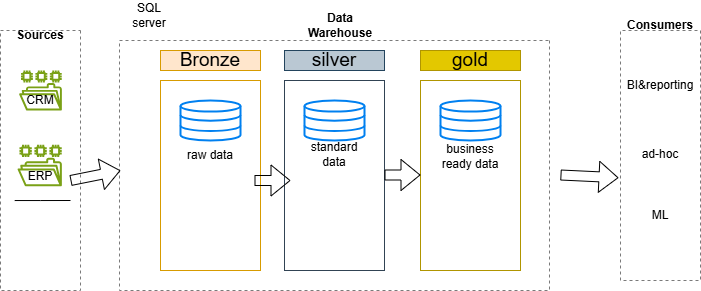

The diagram above was exported from draw.io. Its source (the exported page's mxGraphModel, read from the mxfile embedded in the PNG):
<mxGraphModel dx="1042" dy="527" grid="1" gridSize="10" guides="1" tooltips="1" connect="1" arrows="1" fold="1" page="1" pageScale="1" pageWidth="827" pageHeight="1169" math="0" shadow="0">
  <root>
    <mxCell id="0" />
    <mxCell id="1" parent="0" />
    <mxCell id="HXCN0IapfnYhdxgBTmOY-1" value="" style="rounded=0;whiteSpace=wrap;html=1;direction=south;fillColor=none;dashed=1;strokeColor=#7A7A7A;" vertex="1" parent="1">
      <mxGeometry x="80" y="110" width="80" height="260" as="geometry" />
    </mxCell>
    <mxCell id="HXCN0IapfnYhdxgBTmOY-3" value="Sources" style="text;html=1;align=center;verticalAlign=middle;whiteSpace=wrap;rounded=0;fontStyle=1" vertex="1" parent="1">
      <mxGeometry x="90" y="100" width="60" height="30" as="geometry" />
    </mxCell>
    <mxCell id="HXCN0IapfnYhdxgBTmOY-4" value="" style="rounded=0;whiteSpace=wrap;html=1;direction=south;fillColor=none;dashed=1;strokeColor=#7A7A7A;" vertex="1" parent="1">
      <mxGeometry x="199" y="120" width="430" height="250" as="geometry" />
    </mxCell>
    <mxCell id="HXCN0IapfnYhdxgBTmOY-5" value="" style="rounded=0;whiteSpace=wrap;html=1;direction=south;fillColor=none;dashed=1;strokeColor=#7A7A7A;" vertex="1" parent="1">
      <mxGeometry x="700" y="110" width="80" height="250" as="geometry" />
    </mxCell>
    <mxCell id="HXCN0IapfnYhdxgBTmOY-6" value="Consumers" style="text;html=1;align=center;verticalAlign=middle;whiteSpace=wrap;rounded=0;fontStyle=1" vertex="1" parent="1">
      <mxGeometry x="710" y="90" width="60" height="30" as="geometry" />
    </mxCell>
    <mxCell id="HXCN0IapfnYhdxgBTmOY-7" value="Data Warehouse" style="text;html=1;align=center;verticalAlign=middle;whiteSpace=wrap;rounded=0;fontStyle=1" vertex="1" parent="1">
      <mxGeometry x="390" y="90" width="60" height="30" as="geometry" />
    </mxCell>
    <mxCell id="HXCN0IapfnYhdxgBTmOY-9" value="Bronze" style="rounded=0;whiteSpace=wrap;html=1;fillColor=#ffe6cc;strokeColor=#d79b00;fontSize=19;" vertex="1" parent="1">
      <mxGeometry x="240" y="130" width="100" height="20" as="geometry" />
    </mxCell>
    <mxCell id="HXCN0IapfnYhdxgBTmOY-10" value="" style="rounded=0;whiteSpace=wrap;html=1;fillColor=none;strokeColor=#d79b00;fontSize=19;" vertex="1" parent="1">
      <mxGeometry x="240" y="160" width="100" height="190" as="geometry" />
    </mxCell>
    <mxCell id="HXCN0IapfnYhdxgBTmOY-11" value="gold" style="rounded=0;whiteSpace=wrap;html=1;fillColor=#e3c800;strokeColor=#B09500;fontSize=19;fontColor=#000000;" vertex="1" parent="1">
      <mxGeometry x="500" y="130" width="100" height="20" as="geometry" />
    </mxCell>
    <mxCell id="HXCN0IapfnYhdxgBTmOY-12" value="silver" style="rounded=0;whiteSpace=wrap;html=1;fillColor=#bac8d3;strokeColor=#23445d;fontSize=19;" vertex="1" parent="1">
      <mxGeometry x="364" y="130" width="100" height="20" as="geometry" />
    </mxCell>
    <mxCell id="HXCN0IapfnYhdxgBTmOY-15" value="" style="rounded=0;whiteSpace=wrap;html=1;fillColor=none;strokeColor=#B09500;fontSize=19;fontColor=#000000;" vertex="1" parent="1">
      <mxGeometry x="500" y="160" width="100" height="190" as="geometry" />
    </mxCell>
    <mxCell id="HXCN0IapfnYhdxgBTmOY-16" value="" style="sketch=0;outlineConnect=0;fontColor=#232F3E;gradientColor=none;fillColor=#7AA116;strokeColor=none;dashed=0;verticalLabelPosition=bottom;verticalAlign=top;align=center;html=1;fontSize=12;fontStyle=0;aspect=fixed;pointerEvents=1;shape=mxgraph.aws4.file_system;" vertex="1" parent="1">
      <mxGeometry x="98.63" y="150" width="42.74" height="40" as="geometry" />
    </mxCell>
    <mxCell id="HXCN0IapfnYhdxgBTmOY-17" value="" style="sketch=0;outlineConnect=0;fontColor=#232F3E;gradientColor=none;fillColor=#7AA116;strokeColor=none;dashed=0;verticalLabelPosition=bottom;verticalAlign=top;align=center;html=1;fontSize=12;fontStyle=0;aspect=fixed;pointerEvents=1;shape=mxgraph.aws4.file_system;" vertex="1" parent="1">
      <mxGeometry x="97.03" y="224.25" width="44.34" height="41.5" as="geometry" />
    </mxCell>
    <mxCell id="HXCN0IapfnYhdxgBTmOY-18" value="" style="endArrow=none;html=1;rounded=0;entryX=0.846;entryY=0.125;entryDx=0;entryDy=0;entryPerimeter=0;" edge="1" parent="1">
      <mxGeometry width="50" height="50" relative="1" as="geometry">
        <mxPoint x="94.19999999999999" y="280.04" as="sourcePoint" />
        <mxPoint x="150" y="280.00000000000006" as="targetPoint" />
        <Array as="points">
          <mxPoint x="120" y="280.04" />
        </Array>
      </mxGeometry>
    </mxCell>
    <mxCell id="HXCN0IapfnYhdxgBTmOY-19" value="CRM" style="text;html=1;align=center;verticalAlign=middle;whiteSpace=wrap;rounded=0;" vertex="1" parent="1">
      <mxGeometry x="89.99999999999997" y="170" width="60" height="20" as="geometry" />
    </mxCell>
    <mxCell id="HXCN0IapfnYhdxgBTmOY-20" value="ERP" style="text;html=1;align=center;verticalAlign=middle;whiteSpace=wrap;rounded=0;" vertex="1" parent="1">
      <mxGeometry x="89.99999999999997" y="245.75" width="60" height="20" as="geometry" />
    </mxCell>
    <mxCell id="HXCN0IapfnYhdxgBTmOY-22" value="" style="html=1;verticalLabelPosition=bottom;align=center;labelBackgroundColor=#ffffff;verticalAlign=top;strokeWidth=2;strokeColor=#0080F0;shadow=0;dashed=0;shape=mxgraph.ios7.icons.data;" vertex="1" parent="1">
      <mxGeometry x="260" y="180" width="60" height="40" as="geometry" />
    </mxCell>
    <mxCell id="HXCN0IapfnYhdxgBTmOY-23" value="" style="html=1;verticalLabelPosition=bottom;align=center;labelBackgroundColor=#ffffff;verticalAlign=top;strokeWidth=2;strokeColor=#0080F0;shadow=0;dashed=0;shape=mxgraph.ios7.icons.data;" vertex="1" parent="1">
      <mxGeometry x="520" y="180" width="60" height="40" as="geometry" />
    </mxCell>
    <mxCell id="HXCN0IapfnYhdxgBTmOY-24" value="" style="html=1;verticalLabelPosition=bottom;align=center;labelBackgroundColor=#ffffff;verticalAlign=top;strokeWidth=2;strokeColor=#0080F0;shadow=0;dashed=0;shape=mxgraph.ios7.icons.data;" vertex="1" parent="1">
      <mxGeometry x="384" y="180" width="60" height="40" as="geometry" />
    </mxCell>
    <mxCell id="HXCN0IapfnYhdxgBTmOY-28" value="" style="shape=flexArrow;endArrow=classic;html=1;rounded=0;" edge="1" parent="1">
      <mxGeometry width="50" height="50" relative="1" as="geometry">
        <mxPoint x="150" y="260" as="sourcePoint" />
        <mxPoint x="200" y="250" as="targetPoint" />
      </mxGeometry>
    </mxCell>
    <mxCell id="HXCN0IapfnYhdxgBTmOY-29" value="" style="rounded=0;whiteSpace=wrap;html=1;fillColor=none;strokeColor=#314354;fontSize=19;fontColor=#ffffff;" vertex="1" parent="1">
      <mxGeometry x="364" y="160" width="100" height="190" as="geometry" />
    </mxCell>
    <mxCell id="HXCN0IapfnYhdxgBTmOY-30" value="" style="shape=flexArrow;endArrow=classic;html=1;rounded=0;" edge="1" parent="1">
      <mxGeometry width="50" height="50" relative="1" as="geometry">
        <mxPoint x="334" y="260" as="sourcePoint" />
        <mxPoint x="370" y="260" as="targetPoint" />
      </mxGeometry>
    </mxCell>
    <mxCell id="HXCN0IapfnYhdxgBTmOY-31" value="" style="shape=flexArrow;endArrow=classic;html=1;rounded=0;entryX=0.589;entryY=1.025;entryDx=0;entryDy=0;entryPerimeter=0;" edge="1" parent="1" target="HXCN0IapfnYhdxgBTmOY-5">
      <mxGeometry width="50" height="50" relative="1" as="geometry">
        <mxPoint x="640" y="254.5" as="sourcePoint" />
        <mxPoint x="676" y="254.5" as="targetPoint" />
      </mxGeometry>
    </mxCell>
    <mxCell id="HXCN0IapfnYhdxgBTmOY-32" value="" style="shape=flexArrow;endArrow=classic;html=1;rounded=0;" edge="1" parent="1">
      <mxGeometry width="50" height="50" relative="1" as="geometry">
        <mxPoint x="464" y="254.5" as="sourcePoint" />
        <mxPoint x="500" y="254.5" as="targetPoint" />
      </mxGeometry>
    </mxCell>
    <mxCell id="HXCN0IapfnYhdxgBTmOY-34" value="raw data&lt;span style=&quot;color: rgba(0, 0, 0, 0); font-family: monospace; font-size: 0px; text-align: start; text-wrap-mode: nowrap;&quot;&gt;%3CmxGraphModel%3E%3Croot%3E%3CmxCell%20id%3D%220%22%2F%3E%3CmxCell%20id%3D%221%22%20parent%3D%220%22%2F%3E%3CmxCell%20id%3D%222%22%20value%3D%22CRM%22%20style%3D%22text%3Bhtml%3D1%3Balign%3Dcenter%3BverticalAlign%3Dmiddle%3BwhiteSpace%3Dwrap%3Brounded%3D0%3B%22%20vertex%3D%221%22%20parent%3D%221%22%3E%3CmxGeometry%20x%3D%2289.99999999999997%22%20y%3D%22170%22%20width%3D%2260%22%20height%3D%2220%22%20as%3D%22geometry%22%2F%3E%3C%2FmxCell%3E%3C%2Froot%3E%3C%2FmxGraphModel%3E&lt;/span&gt;&lt;span style=&quot;color: rgba(0, 0, 0, 0); font-family: monospace; font-size: 0px; text-align: start; text-wrap-mode: nowrap;&quot;&gt;%3CmxGraphModel%3E%3Croot%3E%3CmxCell%20id%3D%220%22%2F%3E%3CmxCell%20id%3D%221%22%20parent%3D%220%22%2F%3E%3CmxCell%20id%3D%222%22%20value%3D%22CRM%22%20style%3D%22text%3Bhtml%3D1%3Balign%3Dcenter%3BverticalAlign%3Dmiddle%3BwhiteSpace%3Dwrap%3Brounded%3D0%3B%22%20vertex%3D%221%22%20parent%3D%221%22%3E%3CmxGeometry%20x%3D%2289.99999999999997%22%20y%3D%22170%22%20width%3D%2260%22%20height%3D%2220%22%20as%3D%22geometry%22%2F%3E%3C%2FmxCell%3E%3C%2Froot%3E%3C%2FmxGraphModel%3E&lt;/span&gt;" style="text;html=1;align=center;verticalAlign=middle;whiteSpace=wrap;rounded=0;" vertex="1" parent="1">
      <mxGeometry x="260" y="225" width="60" height="20" as="geometry" />
    </mxCell>
    <mxCell id="HXCN0IapfnYhdxgBTmOY-35" value="standard data" style="text;html=1;align=center;verticalAlign=middle;whiteSpace=wrap;rounded=0;" vertex="1" parent="1">
      <mxGeometry x="383.5" y="224.25" width="60" height="20" as="geometry" />
    </mxCell>
    <mxCell id="HXCN0IapfnYhdxgBTmOY-36" value="business ready data" style="text;html=1;align=center;verticalAlign=middle;whiteSpace=wrap;rounded=0;" vertex="1" parent="1">
      <mxGeometry x="520" y="225.75" width="60" height="20" as="geometry" />
    </mxCell>
    <mxCell id="HXCN0IapfnYhdxgBTmOY-37" value="ad-hoc" style="text;html=1;align=center;verticalAlign=middle;whiteSpace=wrap;rounded=0;" vertex="1" parent="1">
      <mxGeometry x="710" y="219.25" width="60" height="30" as="geometry" />
    </mxCell>
    <mxCell id="HXCN0IapfnYhdxgBTmOY-38" value="BI&amp;amp;reporting" style="text;html=1;align=center;verticalAlign=middle;whiteSpace=wrap;rounded=0;" vertex="1" parent="1">
      <mxGeometry x="710" y="150" width="60" height="30" as="geometry" />
    </mxCell>
    <mxCell id="HXCN0IapfnYhdxgBTmOY-40" value="ML" style="text;html=1;align=center;verticalAlign=middle;whiteSpace=wrap;rounded=0;" vertex="1" parent="1">
      <mxGeometry x="710" y="280" width="60" height="30" as="geometry" />
    </mxCell>
    <mxCell id="HXCN0IapfnYhdxgBTmOY-41" value="SQL server" style="text;html=1;align=center;verticalAlign=middle;whiteSpace=wrap;rounded=0;" vertex="1" parent="1">
      <mxGeometry x="199" y="80" width="60" height="30" as="geometry" />
    </mxCell>
  </root>
</mxGraphModel>